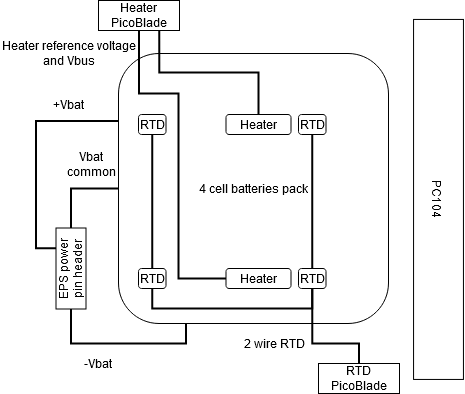

The diagram above was exported from draw.io. Its source (the exported page's mxGraphModel, read from the mxfile embedded in the PNG):
<mxGraphModel dx="868" dy="479" grid="1" gridSize="10" guides="1" tooltips="1" connect="1" arrows="1" fold="1" page="1" pageScale="1" pageWidth="850" pageHeight="1100" math="0" shadow="0">
  <root>
    <mxCell id="0" />
    <mxCell id="1" parent="0" />
    <mxCell id="uG936B_BDcN28TWkDSDX-30" style="edgeStyle=orthogonalEdgeStyle;rounded=0;orthogonalLoop=1;jettySize=auto;html=1;exitX=0;exitY=0.5;exitDx=0;exitDy=0;entryX=1;entryY=0.5;entryDx=0;entryDy=0;endArrow=none;endFill=0;strokeWidth=2;" edge="1" parent="1" source="uG936B_BDcN28TWkDSDX-22" target="uG936B_BDcN28TWkDSDX-11">
      <mxGeometry relative="1" as="geometry" />
    </mxCell>
    <mxCell id="uG936B_BDcN28TWkDSDX-31" style="edgeStyle=orthogonalEdgeStyle;rounded=0;orthogonalLoop=1;jettySize=auto;html=1;exitX=0.25;exitY=1;exitDx=0;exitDy=0;entryX=0;entryY=0.5;entryDx=0;entryDy=0;endArrow=none;endFill=0;strokeWidth=2;" edge="1" parent="1" source="uG936B_BDcN28TWkDSDX-22" target="uG936B_BDcN28TWkDSDX-11">
      <mxGeometry relative="1" as="geometry" />
    </mxCell>
    <mxCell id="uG936B_BDcN28TWkDSDX-32" style="edgeStyle=orthogonalEdgeStyle;rounded=0;orthogonalLoop=1;jettySize=auto;html=1;exitX=0;exitY=0.25;exitDx=0;exitDy=0;entryX=0.75;entryY=0;entryDx=0;entryDy=0;endArrow=none;endFill=0;strokeWidth=2;" edge="1" parent="1" source="uG936B_BDcN28TWkDSDX-22" target="uG936B_BDcN28TWkDSDX-11">
      <mxGeometry relative="1" as="geometry" />
    </mxCell>
    <mxCell id="uG936B_BDcN28TWkDSDX-22" value="4 cell batteries pack" style="rounded=1;whiteSpace=wrap;html=1;fillColor=none;verticalAlign=middle;align=center;horizontal=1;" vertex="1" parent="1">
      <mxGeometry x="440" y="190" width="270" height="270" as="geometry" />
    </mxCell>
    <mxCell id="YZTL2u9iXk3ePDz6YSKG-1" value="&lt;div&gt;PC104&lt;/div&gt;" style="rounded=0;whiteSpace=wrap;html=1;rotation=90;" parent="1" vertex="1">
      <mxGeometry x="580" y="311" width="360" height="49.88" as="geometry" />
    </mxCell>
    <mxCell id="uG936B_BDcN28TWkDSDX-10" value="&lt;div&gt;Heater PicoBlade&lt;/div&gt;" style="rounded=0;whiteSpace=wrap;html=1;" vertex="1" parent="1">
      <mxGeometry x="420" y="137" width="81" height="30" as="geometry" />
    </mxCell>
    <mxCell id="uG936B_BDcN28TWkDSDX-11" value="EPS power pin header" style="rounded=0;whiteSpace=wrap;html=1;rotation=-90;" vertex="1" parent="1">
      <mxGeometry x="352" y="390" width="81" height="30" as="geometry" />
    </mxCell>
    <mxCell id="uG936B_BDcN28TWkDSDX-12" value="RTD PicoBlade" style="rounded=0;whiteSpace=wrap;html=1;rotation=0;" vertex="1" parent="1">
      <mxGeometry x="640" y="500" width="81" height="30" as="geometry" />
    </mxCell>
    <mxCell id="uG936B_BDcN28TWkDSDX-33" style="edgeStyle=orthogonalEdgeStyle;rounded=0;orthogonalLoop=1;jettySize=auto;html=1;exitX=0.5;exitY=0;exitDx=0;exitDy=0;entryX=0.75;entryY=1;entryDx=0;entryDy=0;endArrow=none;endFill=0;strokeColor=#000000;strokeWidth=2;" edge="1" parent="1" source="uG936B_BDcN28TWkDSDX-20" target="uG936B_BDcN28TWkDSDX-10">
      <mxGeometry relative="1" as="geometry" />
    </mxCell>
    <mxCell id="uG936B_BDcN28TWkDSDX-20" value="Heater" style="rounded=1;whiteSpace=wrap;html=1;" vertex="1" parent="1">
      <mxGeometry x="547.5" y="251" width="65" height="20" as="geometry" />
    </mxCell>
    <mxCell id="uG936B_BDcN28TWkDSDX-35" style="edgeStyle=orthogonalEdgeStyle;rounded=0;orthogonalLoop=1;jettySize=auto;html=1;exitX=0;exitY=0.5;exitDx=0;exitDy=0;entryX=0.5;entryY=1;entryDx=0;entryDy=0;endArrow=none;endFill=0;strokeColor=#000000;strokeWidth=2;" edge="1" parent="1" source="uG936B_BDcN28TWkDSDX-24" target="uG936B_BDcN28TWkDSDX-10">
      <mxGeometry relative="1" as="geometry">
        <Array as="points">
          <mxPoint x="500" y="415" />
          <mxPoint x="500" y="230" />
          <mxPoint x="461" y="230" />
        </Array>
      </mxGeometry>
    </mxCell>
    <mxCell id="uG936B_BDcN28TWkDSDX-24" value="Heater" style="rounded=1;whiteSpace=wrap;html=1;" vertex="1" parent="1">
      <mxGeometry x="547.5" y="405" width="65" height="20" as="geometry" />
    </mxCell>
    <mxCell id="uG936B_BDcN28TWkDSDX-36" style="edgeStyle=orthogonalEdgeStyle;rounded=0;orthogonalLoop=1;jettySize=auto;html=1;exitX=0.5;exitY=1;exitDx=0;exitDy=0;entryX=0.5;entryY=0;entryDx=0;entryDy=0;endArrow=none;endFill=0;strokeColor=#000000;strokeWidth=2;" edge="1" parent="1" source="uG936B_BDcN28TWkDSDX-25" target="uG936B_BDcN28TWkDSDX-26">
      <mxGeometry relative="1" as="geometry" />
    </mxCell>
    <mxCell id="uG936B_BDcN28TWkDSDX-25" value="RTD" style="rounded=1;whiteSpace=wrap;html=1;" vertex="1" parent="1">
      <mxGeometry x="460" y="251" width="27.5" height="20" as="geometry" />
    </mxCell>
    <mxCell id="uG936B_BDcN28TWkDSDX-37" style="edgeStyle=orthogonalEdgeStyle;rounded=0;orthogonalLoop=1;jettySize=auto;html=1;exitX=0.5;exitY=1;exitDx=0;exitDy=0;entryX=0.5;entryY=1;entryDx=0;entryDy=0;endArrow=none;endFill=0;strokeColor=#000000;strokeWidth=2;" edge="1" parent="1" source="uG936B_BDcN28TWkDSDX-26" target="uG936B_BDcN28TWkDSDX-27">
      <mxGeometry relative="1" as="geometry" />
    </mxCell>
    <mxCell id="uG936B_BDcN28TWkDSDX-26" value="RTD" style="rounded=1;whiteSpace=wrap;html=1;" vertex="1" parent="1">
      <mxGeometry x="460" y="405" width="27.5" height="20" as="geometry" />
    </mxCell>
    <mxCell id="uG936B_BDcN28TWkDSDX-39" style="edgeStyle=orthogonalEdgeStyle;rounded=0;orthogonalLoop=1;jettySize=auto;html=1;exitX=0.5;exitY=1;exitDx=0;exitDy=0;entryX=0.5;entryY=0;entryDx=0;entryDy=0;endArrow=none;endFill=0;strokeColor=#000000;strokeWidth=2;" edge="1" parent="1" source="uG936B_BDcN28TWkDSDX-27" target="uG936B_BDcN28TWkDSDX-12">
      <mxGeometry relative="1" as="geometry">
        <Array as="points">
          <mxPoint x="634" y="480" />
          <mxPoint x="681" y="480" />
        </Array>
      </mxGeometry>
    </mxCell>
    <mxCell id="uG936B_BDcN28TWkDSDX-27" value="RTD" style="rounded=1;whiteSpace=wrap;html=1;" vertex="1" parent="1">
      <mxGeometry x="620" y="405" width="27.5" height="20" as="geometry" />
    </mxCell>
    <mxCell id="uG936B_BDcN28TWkDSDX-38" style="edgeStyle=orthogonalEdgeStyle;rounded=0;orthogonalLoop=1;jettySize=auto;html=1;exitX=0.5;exitY=1;exitDx=0;exitDy=0;entryX=0.5;entryY=0;entryDx=0;entryDy=0;endArrow=none;endFill=0;strokeColor=#000000;strokeWidth=2;" edge="1" parent="1" source="uG936B_BDcN28TWkDSDX-28" target="uG936B_BDcN28TWkDSDX-27">
      <mxGeometry relative="1" as="geometry" />
    </mxCell>
    <mxCell id="uG936B_BDcN28TWkDSDX-28" value="RTD" style="rounded=1;whiteSpace=wrap;html=1;" vertex="1" parent="1">
      <mxGeometry x="620" y="251" width="27.5" height="20" as="geometry" />
    </mxCell>
    <mxCell id="uG936B_BDcN28TWkDSDX-41" value="-Vbat" style="text;html=1;strokeColor=none;fillColor=none;align=center;verticalAlign=middle;whiteSpace=wrap;rounded=0;" vertex="1" parent="1">
      <mxGeometry x="400" y="490" width="40" height="20" as="geometry" />
    </mxCell>
    <mxCell id="uG936B_BDcN28TWkDSDX-42" value="+Vbat" style="text;html=1;strokeColor=none;fillColor=none;align=center;verticalAlign=middle;whiteSpace=wrap;rounded=0;" vertex="1" parent="1">
      <mxGeometry x="370" y="231" width="40" height="20" as="geometry" />
    </mxCell>
    <mxCell id="uG936B_BDcN28TWkDSDX-43" value="Vbat&lt;br&gt;common" style="text;html=1;strokeColor=none;fillColor=none;align=center;verticalAlign=middle;whiteSpace=wrap;rounded=0;" vertex="1" parent="1">
      <mxGeometry x="393" y="291" width="40" height="20" as="geometry" />
    </mxCell>
    <mxCell id="uG936B_BDcN28TWkDSDX-44" value="2 wire RTD" style="text;html=1;strokeColor=none;fillColor=none;align=center;verticalAlign=middle;whiteSpace=wrap;rounded=0;" vertex="1" parent="1">
      <mxGeometry x="560" y="470" width="72.5" height="20" as="geometry" />
    </mxCell>
    <mxCell id="uG936B_BDcN28TWkDSDX-45" value="Heater reference voltage and Vbus" style="text;html=1;strokeColor=none;fillColor=none;align=center;verticalAlign=middle;whiteSpace=wrap;rounded=0;" vertex="1" parent="1">
      <mxGeometry x="321.75" y="180" width="136.5" height="20" as="geometry" />
    </mxCell>
  </root>
</mxGraphModel>